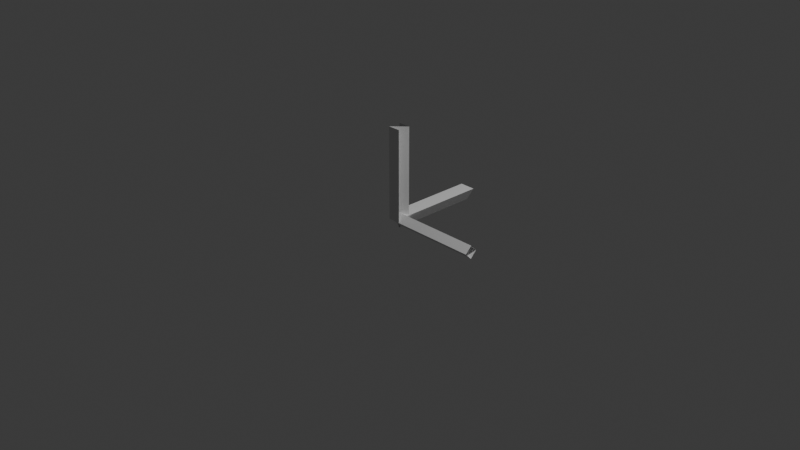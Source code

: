 # Source: arrows.blend  (saved by Blender 4.1.24; exported with 4.5.12 LTS)
import bpy
from mathutils import Matrix  # noqa: F401  (used for matrix-valued properties, if any)

bpy.ops.wm.read_factory_settings(use_empty=True)
scene = bpy.context.scene
scene.name = 'Scene'

# ---- collections
col_collection = bpy.data.collections.new('Collection'); scene.collection.children.link(col_collection)

# ---- world
world_world = bpy.data.worlds.new('World'); scene.world = world_world
world_world.use_nodes = True; world_world.node_tree.nodes.clear()
_N = world_world.node_tree.nodes; _L = world_world.node_tree.links
n0 = _N.new('ShaderNodeOutputWorld'); n0.name = 'World Output'; n0.location = (300, 300)
n1 = _N.new('ShaderNodeBackground'); n1.name = 'Background'; n1.location = (10, 300)
n1.inputs[0].default_value = (0.05088, 0.05088, 0.05088, 1.0)
_L.new(n1.outputs[0], n0.inputs[0])
n0.is_active_output = True
world_world.color = (0.05088, 0.05088, 0.05088)
world_world.use_sun_shadow = False
world_world.sun_shadow_jitter_overblur = 0.0

# ---- cameras
cam_camera = bpy.data.cameras.new('Camera')
cam_camera.clip_end = 100.0
cam_camera.ortho_scale = 7.314

# ---- lights
light_light = bpy.data.lights.new('Light', 'POINT')
light_light.transmission_factor = 0.0
light_light.energy = 1000.0
light_light.shadow_soft_size = 0.1
light_light.shadow_maximum_resolution = 0.006
light_light.use_absolute_resolution = True

# ---- meshes
me_cylinder = bpy.data.meshes.new('Cylinder')
me_cylinder.from_pydata([(0.0, -7.451e-09, -0.1), (0.0, 1.0, -0.1), (0.0866, 3.725e-09, 0.05), (0.0866, 1.0, 0.05), (-0.0866, 3.725e-09, 0.05), (-0.0866, 1.0, 0.05), (0.06932, -0.06932, 0.0), (-0.06932, -0.06932, 0.0), (-0.06932, 0.06932, 0.0), (0.06932, 0.06932, 0.0), (3.725e-09, -0.07071, 3.725e-09), (-3.725e-09, 3.725e-09, -0.07071), (3.725e-09, -3.725e-09, 0.07071), (-3.725e-09, 0.07071, -3.725e-09), (1.0, -3.725e-09, 0.07071), (1.0, -0.07071, 3.725e-09), (1.0, 3.725e-09, -0.07071), (1.0, 0.07071, -3.725e-09), (0.06932, -0.06932, 1.0), (-0.06932, -0.06932, 1.0), (-0.06932, 0.06932, 1.0), (0.06932, 0.06932, 1.0)], [], [(0, 1, 3, 2), (2, 3, 5, 4), (4, 5, 1, 0), (12, 10, 15, 14), (13, 12, 14, 17), (10, 11, 16, 15), (11, 13, 17, 16), (8, 9, 21, 20), (6, 7, 19, 18), (9, 7, 19, 21)])
_uv = me_cylinder.uv_layers.new(name='UVMap')
_uv.uv.foreach_set('vector', [0.487, -8.189e-10, 0.487, 0.8977, 0.3315, 0.8977, 0.3315, -8.358e-10, 0.3315, 1.014e-08, 0.3315, 0.8977, 0.176, 0.8977, 0.176, -3.452e-09, 0.873, -2.244e-08, 0.873, 0.6348, 0.7384, 0.6897, 0.7384, 0.05497, 0.0, 0.5, 0.0, 0.0, 1.0, 0.0, 1.0, 0.5, 0.0, 1.0, 0.0, 0.5, 1.0, 0.5, 1.0, 1.0, 0.0, 0.0, 0.0, 0.5, 1.0, 0.5, 1.0, 0.0, 0.0, 0.5, 0.0, 1.0, 1.0, 1.0, 1.0, 0.5, 0.7384, 0.8977, 0.6139, 0.8977, 0.6139, 1.655e-10, 0.7384, 1.105e-08, 0.08801, 0.8977, 1.781e-09, 0.8977, 8.026e-08, 7.017e-15, 0.08801, 7.694e-09, 0.176, 0.8977, 1.781e-09, 0.8977, 8.026e-08, 7.017e-15, 0.176, 1.539e-08])
me_cylinder.update()

# ---- objects
ob_light = bpy.data.objects.new('Light', light_light)
ob_camera = bpy.data.objects.new('Camera', cam_camera)
ob_cylinder = bpy.data.objects.new('Cylinder', me_cylinder)

# ---- transforms, parenting, visibility, modifiers, constraints
ob_light.location = (4.076, 1.005, 5.904)
ob_light.rotation_euler = (0.6503, 0.05522, 1.866)
ob_light.lock_rotations_4d = False
ob_light.empty_display_type = 'ARROWS'
ob_light.color = (0.0, 0.0, 0.0, 0.0)
ob_light.lineart.crease_threshold = 0.0
ob_camera.location = (7.359, -6.926, 4.958)
ob_camera.rotation_euler = (1.109, 0.0, 0.8149)
ob_camera.lock_rotations_4d = False
ob_camera.empty_display_type = 'ARROWS'
ob_camera.color = (0.0, 0.0, 0.0, 0.0)
ob_camera.display_type = 'WIRE'
ob_camera.lineart.crease_threshold = 0.0
ob_cylinder.location = (0.0, 0.0, 0.0)

# ---- collection membership
col_collection.objects.link(ob_light)
col_collection.objects.link(ob_camera)
col_collection.objects.link(ob_cylinder)

# ---- scene / render settings (as saved in the file)
scene.camera = ob_camera
scene.frame_start = 1; scene.frame_end = 250; scene.frame_set(1)
scene.render.engine = 'BLENDER_EEVEE_NEXT'
scene.cycles.sampling_pattern = 'TABULATED_SOBOL'
scene.eevee.ray_tracing_options.trace_max_roughness = 0.0
bpy.context.view_layer.update()
